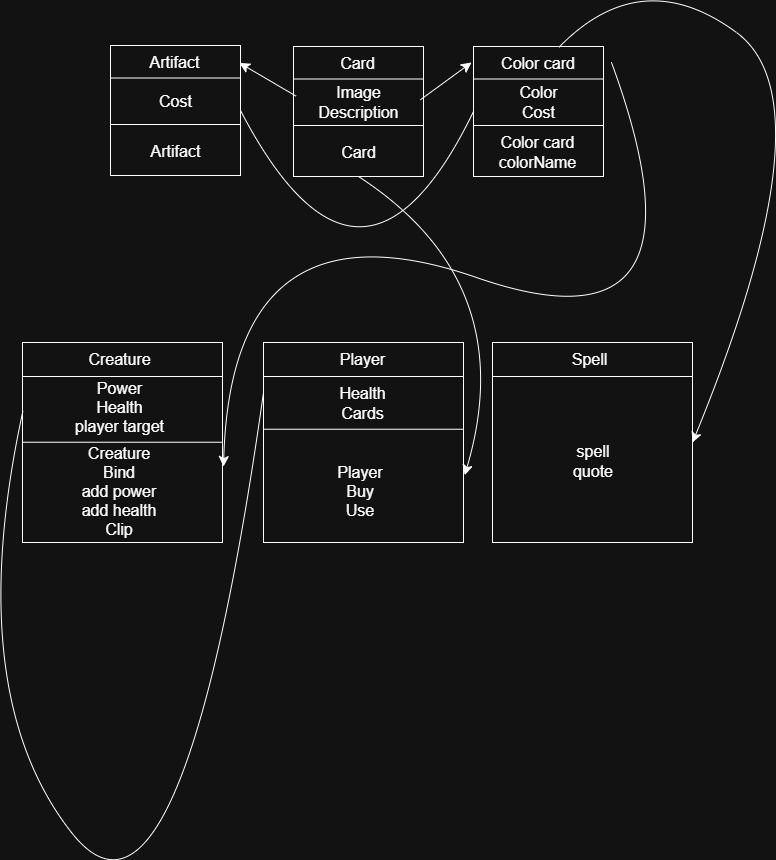

The diagram above was exported from draw.io. Its source (the exported page's mxGraphModel, read from the mxfile embedded in the PNG):
<mxGraphModel dx="1138" dy="1287" grid="1" gridSize="10" guides="1" tooltips="1" connect="1" arrows="1" fold="1" page="1" pageScale="1" pageWidth="827" pageHeight="1169" math="0" shadow="0">
  <root>
    <mxCell id="0" />
    <mxCell id="1" parent="0" />
    <mxCell id="11n59LOrrfsFAUyad-N0-1" value="" style="whiteSpace=wrap;html=1;aspect=fixed;" vertex="1" parent="1">
      <mxGeometry x="139" y="63" width="130" height="130" as="geometry" />
    </mxCell>
    <mxCell id="11n59LOrrfsFAUyad-N0-2" value="" style="endArrow=none;html=1;rounded=0;fontSize=12;startSize=8;endSize=8;curved=1;entryX=1;entryY=0.25;entryDx=0;entryDy=0;exitX=0;exitY=0.25;exitDx=0;exitDy=0;" edge="1" parent="1" source="11n59LOrrfsFAUyad-N0-1" target="11n59LOrrfsFAUyad-N0-1">
      <mxGeometry width="50" height="50" relative="1" as="geometry">
        <mxPoint x="139" y="93" as="sourcePoint" />
        <mxPoint x="229" y="93" as="targetPoint" />
      </mxGeometry>
    </mxCell>
    <mxCell id="11n59LOrrfsFAUyad-N0-3" value="" style="endArrow=none;html=1;rounded=0;fontSize=12;startSize=8;endSize=8;curved=1;entryX=1;entryY=0.25;entryDx=0;entryDy=0;exitX=0;exitY=0.25;exitDx=0;exitDy=0;" edge="1" parent="1">
      <mxGeometry width="50" height="50" relative="1" as="geometry">
        <mxPoint x="139" y="142" as="sourcePoint" />
        <mxPoint x="269" y="142" as="targetPoint" />
      </mxGeometry>
    </mxCell>
    <mxCell id="11n59LOrrfsFAUyad-N0-4" value="Artifact" style="text;strokeColor=none;fillColor=none;html=1;align=center;verticalAlign=middle;whiteSpace=wrap;rounded=0;fontSize=16;" vertex="1" parent="1">
      <mxGeometry x="173" y="64" width="60" height="30" as="geometry" />
    </mxCell>
    <mxCell id="11n59LOrrfsFAUyad-N0-5" value="Cost" style="text;strokeColor=none;fillColor=none;html=1;align=center;verticalAlign=middle;whiteSpace=wrap;rounded=0;fontSize=16;" vertex="1" parent="1">
      <mxGeometry x="174" y="103" width="60" height="30" as="geometry" />
    </mxCell>
    <mxCell id="11n59LOrrfsFAUyad-N0-6" value="Artifact" style="text;strokeColor=none;fillColor=none;html=1;align=center;verticalAlign=middle;whiteSpace=wrap;rounded=0;fontSize=16;" vertex="1" parent="1">
      <mxGeometry x="174" y="153" width="60" height="30" as="geometry" />
    </mxCell>
    <mxCell id="11n59LOrrfsFAUyad-N0-7" value="" style="whiteSpace=wrap;html=1;aspect=fixed;" vertex="1" parent="1">
      <mxGeometry x="322" y="64" width="130" height="130" as="geometry" />
    </mxCell>
    <mxCell id="11n59LOrrfsFAUyad-N0-8" value="" style="endArrow=none;html=1;rounded=0;fontSize=12;startSize=8;endSize=8;curved=1;entryX=1;entryY=0.25;entryDx=0;entryDy=0;exitX=0;exitY=0.25;exitDx=0;exitDy=0;" edge="1" parent="1" source="11n59LOrrfsFAUyad-N0-7" target="11n59LOrrfsFAUyad-N0-7">
      <mxGeometry width="50" height="50" relative="1" as="geometry">
        <mxPoint x="322" y="94" as="sourcePoint" />
        <mxPoint x="412" y="94" as="targetPoint" />
      </mxGeometry>
    </mxCell>
    <mxCell id="11n59LOrrfsFAUyad-N0-9" value="" style="endArrow=none;html=1;rounded=0;fontSize=12;startSize=8;endSize=8;curved=1;entryX=1;entryY=0.25;entryDx=0;entryDy=0;exitX=0;exitY=0.25;exitDx=0;exitDy=0;" edge="1" parent="1">
      <mxGeometry width="50" height="50" relative="1" as="geometry">
        <mxPoint x="322" y="143" as="sourcePoint" />
        <mxPoint x="452" y="143" as="targetPoint" />
      </mxGeometry>
    </mxCell>
    <mxCell id="11n59LOrrfsFAUyad-N0-10" value="Card" style="text;strokeColor=none;fillColor=none;html=1;align=center;verticalAlign=middle;whiteSpace=wrap;rounded=0;fontSize=16;" vertex="1" parent="1">
      <mxGeometry x="356" y="65" width="60" height="30" as="geometry" />
    </mxCell>
    <mxCell id="11n59LOrrfsFAUyad-N0-11" value="Image&lt;div&gt;Description&lt;/div&gt;" style="text;strokeColor=none;fillColor=none;html=1;align=center;verticalAlign=middle;whiteSpace=wrap;rounded=0;fontSize=16;" vertex="1" parent="1">
      <mxGeometry x="357" y="104" width="60" height="30" as="geometry" />
    </mxCell>
    <mxCell id="11n59LOrrfsFAUyad-N0-12" value="Card" style="text;strokeColor=none;fillColor=none;html=1;align=center;verticalAlign=middle;whiteSpace=wrap;rounded=0;fontSize=16;" vertex="1" parent="1">
      <mxGeometry x="357" y="154" width="60" height="30" as="geometry" />
    </mxCell>
    <mxCell id="11n59LOrrfsFAUyad-N0-19" value="" style="whiteSpace=wrap;html=1;aspect=fixed;" vertex="1" parent="1">
      <mxGeometry x="502" y="64" width="130" height="130" as="geometry" />
    </mxCell>
    <mxCell id="11n59LOrrfsFAUyad-N0-20" value="" style="endArrow=none;html=1;rounded=0;fontSize=12;startSize=8;endSize=8;curved=1;entryX=1;entryY=0.25;entryDx=0;entryDy=0;exitX=0;exitY=0.25;exitDx=0;exitDy=0;" edge="1" parent="1" source="11n59LOrrfsFAUyad-N0-19" target="11n59LOrrfsFAUyad-N0-19">
      <mxGeometry width="50" height="50" relative="1" as="geometry">
        <mxPoint x="502" y="94" as="sourcePoint" />
        <mxPoint x="592" y="94" as="targetPoint" />
      </mxGeometry>
    </mxCell>
    <mxCell id="11n59LOrrfsFAUyad-N0-21" value="" style="endArrow=none;html=1;rounded=0;fontSize=12;startSize=8;endSize=8;curved=1;entryX=1;entryY=0.25;entryDx=0;entryDy=0;exitX=0;exitY=0.25;exitDx=0;exitDy=0;" edge="1" parent="1">
      <mxGeometry width="50" height="50" relative="1" as="geometry">
        <mxPoint x="502" y="143" as="sourcePoint" />
        <mxPoint x="632" y="143" as="targetPoint" />
      </mxGeometry>
    </mxCell>
    <mxCell id="11n59LOrrfsFAUyad-N0-22" value="Color card" style="text;strokeColor=none;fillColor=none;html=1;align=center;verticalAlign=middle;whiteSpace=wrap;rounded=0;fontSize=16;" vertex="1" parent="1">
      <mxGeometry x="525" y="65" width="83" height="30" as="geometry" />
    </mxCell>
    <mxCell id="11n59LOrrfsFAUyad-N0-23" value="Color&lt;div&gt;Cost&lt;/div&gt;" style="text;strokeColor=none;fillColor=none;html=1;align=center;verticalAlign=middle;whiteSpace=wrap;rounded=0;fontSize=16;" vertex="1" parent="1">
      <mxGeometry x="537" y="104" width="60" height="30" as="geometry" />
    </mxCell>
    <mxCell id="11n59LOrrfsFAUyad-N0-24" value="Color card&lt;div&gt;colorName&lt;/div&gt;" style="text;strokeColor=none;fillColor=none;html=1;align=center;verticalAlign=middle;whiteSpace=wrap;rounded=0;fontSize=16;" vertex="1" parent="1">
      <mxGeometry x="525" y="154" width="82" height="30" as="geometry" />
    </mxCell>
    <mxCell id="11n59LOrrfsFAUyad-N0-25" value="" style="whiteSpace=wrap;html=1;aspect=fixed;" vertex="1" parent="1">
      <mxGeometry x="51" y="360" width="200" height="200" as="geometry" />
    </mxCell>
    <mxCell id="11n59LOrrfsFAUyad-N0-26" value="" style="endArrow=none;html=1;rounded=0;fontSize=12;startSize=8;endSize=8;curved=1;entryX=1;entryY=0.25;entryDx=0;entryDy=0;exitX=0;exitY=0.25;exitDx=0;exitDy=0;" edge="1" parent="1">
      <mxGeometry width="50" height="50" relative="1" as="geometry">
        <mxPoint x="51" y="394" as="sourcePoint" />
        <mxPoint x="251" y="394" as="targetPoint" />
      </mxGeometry>
    </mxCell>
    <mxCell id="11n59LOrrfsFAUyad-N0-27" value="" style="endArrow=none;html=1;rounded=0;fontSize=12;startSize=8;endSize=8;curved=1;exitX=0;exitY=0.25;exitDx=0;exitDy=0;" edge="1" parent="1" target="11n59LOrrfsFAUyad-N0-25">
      <mxGeometry width="50" height="50" relative="1" as="geometry">
        <mxPoint x="51" y="455" as="sourcePoint" />
        <mxPoint x="192" y="455" as="targetPoint" />
      </mxGeometry>
    </mxCell>
    <mxCell id="11n59LOrrfsFAUyad-N0-28" value="Creature" style="text;strokeColor=none;fillColor=none;html=1;align=center;verticalAlign=middle;whiteSpace=wrap;rounded=0;fontSize=16;" vertex="1" parent="1">
      <mxGeometry x="118" y="361" width="60" height="30" as="geometry" />
    </mxCell>
    <mxCell id="11n59LOrrfsFAUyad-N0-29" value="Power&lt;div&gt;Health&lt;/div&gt;&lt;div&gt;player target&lt;/div&gt;" style="text;strokeColor=none;fillColor=none;html=1;align=center;verticalAlign=middle;whiteSpace=wrap;rounded=0;fontSize=16;" vertex="1" parent="1">
      <mxGeometry x="100" y="409" width="96" height="30" as="geometry" />
    </mxCell>
    <mxCell id="11n59LOrrfsFAUyad-N0-30" value="Creature&lt;div&gt;Bind&lt;/div&gt;&lt;div&gt;add power&lt;/div&gt;&lt;div&gt;add health&lt;/div&gt;&lt;div&gt;Clip&lt;/div&gt;" style="text;strokeColor=none;fillColor=none;html=1;align=center;verticalAlign=middle;whiteSpace=wrap;rounded=0;fontSize=16;" vertex="1" parent="1">
      <mxGeometry x="106.5" y="493" width="81" height="30" as="geometry" />
    </mxCell>
    <mxCell id="11n59LOrrfsFAUyad-N0-32" value="" style="endArrow=none;html=1;rounded=0;fontSize=12;startSize=8;endSize=8;curved=1;entryX=1;entryY=0.25;entryDx=0;entryDy=0;exitX=0;exitY=0.25;exitDx=0;exitDy=0;" edge="1" parent="1">
      <mxGeometry width="50" height="50" relative="1" as="geometry">
        <mxPoint x="51" y="459.74" as="sourcePoint" />
        <mxPoint x="251" y="459.74" as="targetPoint" />
      </mxGeometry>
    </mxCell>
    <mxCell id="11n59LOrrfsFAUyad-N0-34" value="" style="whiteSpace=wrap;html=1;aspect=fixed;" vertex="1" parent="1">
      <mxGeometry x="292" y="360" width="200" height="200" as="geometry" />
    </mxCell>
    <mxCell id="11n59LOrrfsFAUyad-N0-35" value="" style="endArrow=none;html=1;rounded=0;fontSize=12;startSize=8;endSize=8;curved=1;entryX=1;entryY=0.25;entryDx=0;entryDy=0;exitX=0;exitY=0.25;exitDx=0;exitDy=0;" edge="1" parent="1">
      <mxGeometry width="50" height="50" relative="1" as="geometry">
        <mxPoint x="292" y="394" as="sourcePoint" />
        <mxPoint x="492" y="394" as="targetPoint" />
      </mxGeometry>
    </mxCell>
    <mxCell id="11n59LOrrfsFAUyad-N0-36" value="" style="endArrow=none;html=1;rounded=0;fontSize=12;startSize=8;endSize=8;curved=1;exitX=0;exitY=0.25;exitDx=0;exitDy=0;" edge="1" parent="1" target="11n59LOrrfsFAUyad-N0-34">
      <mxGeometry width="50" height="50" relative="1" as="geometry">
        <mxPoint x="292" y="455" as="sourcePoint" />
        <mxPoint x="433" y="455" as="targetPoint" />
      </mxGeometry>
    </mxCell>
    <mxCell id="11n59LOrrfsFAUyad-N0-37" value="Player" style="text;strokeColor=none;fillColor=none;html=1;align=center;verticalAlign=middle;whiteSpace=wrap;rounded=0;fontSize=16;" vertex="1" parent="1">
      <mxGeometry x="361" y="361" width="60" height="30" as="geometry" />
    </mxCell>
    <mxCell id="11n59LOrrfsFAUyad-N0-38" value="Health&lt;div&gt;Cards&lt;/div&gt;" style="text;strokeColor=none;fillColor=none;html=1;align=center;verticalAlign=middle;whiteSpace=wrap;rounded=0;fontSize=16;" vertex="1" parent="1">
      <mxGeometry x="343" y="405" width="96" height="30" as="geometry" />
    </mxCell>
    <mxCell id="11n59LOrrfsFAUyad-N0-39" value="&lt;div&gt;&lt;span style=&quot;background-color: transparent; color: light-dark(rgb(0, 0, 0), rgb(255, 255, 255));&quot;&gt;Player&lt;/span&gt;&lt;/div&gt;&lt;div&gt;&lt;span style=&quot;background-color: transparent; color: light-dark(rgb(0, 0, 0), rgb(255, 255, 255));&quot;&gt;Buy&lt;/span&gt;&lt;/div&gt;&lt;div&gt;&lt;span style=&quot;background-color: transparent; color: light-dark(rgb(0, 0, 0), rgb(255, 255, 255));&quot;&gt;Use&lt;/span&gt;&lt;/div&gt;" style="text;strokeColor=none;fillColor=none;html=1;align=center;verticalAlign=middle;whiteSpace=wrap;rounded=0;fontSize=16;" vertex="1" parent="1">
      <mxGeometry x="347.5" y="493" width="81" height="30" as="geometry" />
    </mxCell>
    <mxCell id="11n59LOrrfsFAUyad-N0-40" value="" style="endArrow=none;html=1;rounded=0;fontSize=12;startSize=8;endSize=8;curved=1;entryX=1;entryY=0.25;entryDx=0;entryDy=0;exitX=0;exitY=0.25;exitDx=0;exitDy=0;" edge="1" parent="1">
      <mxGeometry width="50" height="50" relative="1" as="geometry">
        <mxPoint x="292" y="446.74" as="sourcePoint" />
        <mxPoint x="492" y="446.74" as="targetPoint" />
      </mxGeometry>
    </mxCell>
    <mxCell id="11n59LOrrfsFAUyad-N0-41" value="" style="whiteSpace=wrap;html=1;aspect=fixed;" vertex="1" parent="1">
      <mxGeometry x="521" y="360" width="200" height="200" as="geometry" />
    </mxCell>
    <mxCell id="11n59LOrrfsFAUyad-N0-42" value="" style="endArrow=none;html=1;rounded=0;fontSize=12;startSize=8;endSize=8;curved=1;entryX=1;entryY=0.25;entryDx=0;entryDy=0;exitX=0;exitY=0.25;exitDx=0;exitDy=0;" edge="1" parent="1">
      <mxGeometry width="50" height="50" relative="1" as="geometry">
        <mxPoint x="521" y="394" as="sourcePoint" />
        <mxPoint x="721" y="394" as="targetPoint" />
      </mxGeometry>
    </mxCell>
    <mxCell id="11n59LOrrfsFAUyad-N0-43" value="" style="endArrow=none;html=1;rounded=0;fontSize=12;startSize=8;endSize=8;curved=1;exitX=0;exitY=0.25;exitDx=0;exitDy=0;" edge="1" parent="1" target="11n59LOrrfsFAUyad-N0-41">
      <mxGeometry width="50" height="50" relative="1" as="geometry">
        <mxPoint x="521" y="455" as="sourcePoint" />
        <mxPoint x="662" y="455" as="targetPoint" />
      </mxGeometry>
    </mxCell>
    <mxCell id="11n59LOrrfsFAUyad-N0-44" value="Spell" style="text;strokeColor=none;fillColor=none;html=1;align=center;verticalAlign=middle;whiteSpace=wrap;rounded=0;fontSize=16;" vertex="1" parent="1">
      <mxGeometry x="588" y="361" width="60" height="30" as="geometry" />
    </mxCell>
    <mxCell id="11n59LOrrfsFAUyad-N0-46" value="&lt;div&gt;&lt;span style=&quot;background-color: transparent; color: light-dark(rgb(0, 0, 0), rgb(255, 255, 255));&quot;&gt;spell&lt;/span&gt;&lt;/div&gt;&lt;div&gt;&lt;span style=&quot;background-color: transparent; color: light-dark(rgb(0, 0, 0), rgb(255, 255, 255));&quot;&gt;quote&lt;/span&gt;&lt;/div&gt;" style="text;strokeColor=none;fillColor=none;html=1;align=center;verticalAlign=middle;whiteSpace=wrap;rounded=0;fontSize=16;" vertex="1" parent="1">
      <mxGeometry x="580.5" y="463" width="81" height="30" as="geometry" />
    </mxCell>
    <mxCell id="11n59LOrrfsFAUyad-N0-50" value="" style="endArrow=classic;html=1;rounded=0;fontSize=12;startSize=8;endSize=8;curved=1;exitX=0.02;exitY=0.382;exitDx=0;exitDy=0;exitPerimeter=0;entryX=0.992;entryY=0.134;entryDx=0;entryDy=0;entryPerimeter=0;" edge="1" parent="1" source="11n59LOrrfsFAUyad-N0-7" target="11n59LOrrfsFAUyad-N0-1">
      <mxGeometry width="50" height="50" relative="1" as="geometry">
        <mxPoint x="330" y="340" as="sourcePoint" />
        <mxPoint x="380" y="290" as="targetPoint" />
      </mxGeometry>
    </mxCell>
    <mxCell id="11n59LOrrfsFAUyad-N0-51" value="" style="endArrow=classic;html=1;rounded=0;fontSize=12;startSize=8;endSize=8;curved=1;exitX=0.976;exitY=0.41;exitDx=0;exitDy=0;exitPerimeter=0;" edge="1" parent="1" source="11n59LOrrfsFAUyad-N0-7">
      <mxGeometry width="50" height="50" relative="1" as="geometry">
        <mxPoint x="347" y="114" as="sourcePoint" />
        <mxPoint x="500" y="80" as="targetPoint" />
      </mxGeometry>
    </mxCell>
    <mxCell id="11n59LOrrfsFAUyad-N0-52" value="" style="endArrow=none;html=1;rounded=0;fontSize=12;startSize=8;endSize=8;curved=1;exitX=1;exitY=0.5;exitDx=0;exitDy=0;entryX=0;entryY=0.5;entryDx=0;entryDy=0;" edge="1" parent="1" source="11n59LOrrfsFAUyad-N0-1" target="11n59LOrrfsFAUyad-N0-19">
      <mxGeometry width="50" height="50" relative="1" as="geometry">
        <mxPoint x="330" y="340" as="sourcePoint" />
        <mxPoint x="380" y="290" as="targetPoint" />
        <Array as="points">
          <mxPoint x="390" y="360" />
        </Array>
      </mxGeometry>
    </mxCell>
    <mxCell id="11n59LOrrfsFAUyad-N0-53" value="" style="endArrow=classic;html=1;rounded=0;fontSize=12;startSize=8;endSize=8;curved=1;entryX=1.005;entryY=0.62;entryDx=0;entryDy=0;entryPerimeter=0;" edge="1" parent="1" target="11n59LOrrfsFAUyad-N0-25">
      <mxGeometry width="50" height="50" relative="1" as="geometry">
        <mxPoint x="640" y="80" as="sourcePoint" />
        <mxPoint x="290" y="90" as="targetPoint" />
        <Array as="points">
          <mxPoint x="750" y="380" />
          <mxPoint x="260" y="210" />
        </Array>
      </mxGeometry>
    </mxCell>
    <mxCell id="11n59LOrrfsFAUyad-N0-55" value="" style="endArrow=none;html=1;rounded=0;fontSize=12;startSize=8;endSize=8;curved=1;exitX=0.002;exitY=0.343;exitDx=0;exitDy=0;exitPerimeter=0;entryX=0;entryY=0.25;entryDx=0;entryDy=0;" edge="1" parent="1" source="11n59LOrrfsFAUyad-N0-25" target="11n59LOrrfsFAUyad-N0-34">
      <mxGeometry width="50" height="50" relative="1" as="geometry">
        <mxPoint x="350" y="640" as="sourcePoint" />
        <mxPoint x="400" y="590" as="targetPoint" />
        <Array as="points">
          <mxPoint x="-10" y="710" />
          <mxPoint x="210" y="990" />
        </Array>
      </mxGeometry>
    </mxCell>
    <mxCell id="11n59LOrrfsFAUyad-N0-57" value="" style="endArrow=classic;html=1;rounded=0;fontSize=12;startSize=8;endSize=8;curved=1;exitX=0.5;exitY=1;exitDx=0;exitDy=0;entryX=1.006;entryY=0.663;entryDx=0;entryDy=0;entryPerimeter=0;" edge="1" parent="1" source="11n59LOrrfsFAUyad-N0-7" target="11n59LOrrfsFAUyad-N0-34">
      <mxGeometry width="50" height="50" relative="1" as="geometry">
        <mxPoint x="350" y="410" as="sourcePoint" />
        <mxPoint x="400" y="360" as="targetPoint" />
        <Array as="points">
          <mxPoint x="550" y="300" />
        </Array>
      </mxGeometry>
    </mxCell>
    <mxCell id="11n59LOrrfsFAUyad-N0-58" value="" style="endArrow=classic;html=1;rounded=0;fontSize=12;startSize=8;endSize=8;curved=1;exitX=0.75;exitY=0;exitDx=0;exitDy=0;entryX=1;entryY=0.5;entryDx=0;entryDy=0;" edge="1" parent="1" source="11n59LOrrfsFAUyad-N0-22" target="11n59LOrrfsFAUyad-N0-41">
      <mxGeometry width="50" height="50" relative="1" as="geometry">
        <mxPoint x="480" y="127" as="sourcePoint" />
        <mxPoint x="531" y="90" as="targetPoint" />
        <Array as="points">
          <mxPoint x="670" y="-20" />
          <mxPoint x="860" y="120" />
        </Array>
      </mxGeometry>
    </mxCell>
  </root>
</mxGraphModel>